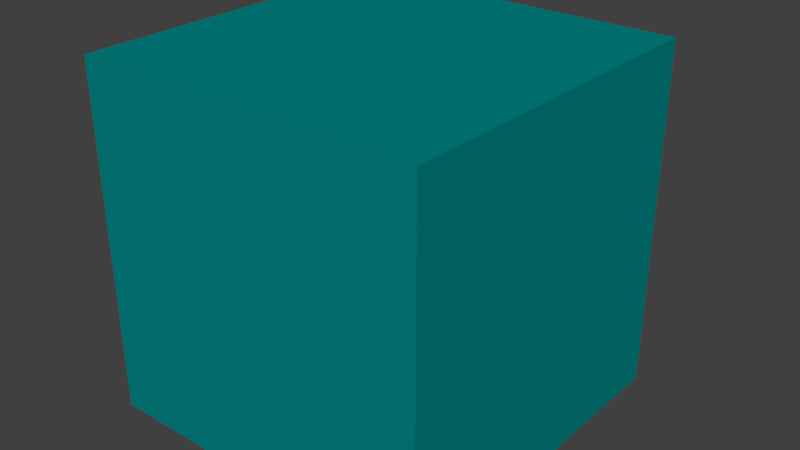 # Source: EnemySponge.blend  (saved by Blender 2.78.0; exported with 4.5.12 LTS)
import bpy
from mathutils import Matrix  # noqa: F401  (used for matrix-valued properties, if any)

bpy.ops.wm.read_factory_settings(use_empty=True)
scene = bpy.context.scene
scene.name = 'Scene'

# ---- collections
col_collection_1 = bpy.data.collections.new('Collection 1'); scene.collection.children.link(col_collection_1)

# ---- materials (node trees are filled in below, after node groups)
mat_spongebase = bpy.data.materials.new('SpongeBase')
mat_spongebase.alpha_threshold = 0.0
mat_spongebase.use_transparent_shadow = False
mat_spongebase.diffuse_color = (0.0, 0.233, 0.2278, 1.0)
mat_spongebase.roughness = 0.5
mat_spongebase.line_color = (0.0, 0.0, 0.0, 1.0)

# ---- material node trees

# ---- world
world_world = bpy.data.worlds.new('World'); scene.world = world_world
world_world.color = (0.05088, 0.05088, 0.05088)
world_world.use_sun_shadow = False
world_world.sun_shadow_jitter_overblur = 0.0
world_world.cycles.sampling_method = 'MANUAL'

# ---- meshes
me_cube = bpy.data.meshes.new('Cube')
me_cube.from_pydata([(1.0, 1.0, 0.009932), (1.0, -1.0, 0.009932), (-1.0, -1.0, 0.009932), (-1.0, 1.0, 0.009932), (1.0, 1.0, 2.01), (1.0, -1.0, 2.01), (-1.0, -1.0, 2.01), (-1.0, 1.0, 2.01), (-0.4811, 1.052, 1.708), (-0.5117, 1.039, 1.725), (-0.5449, 1.025, 1.736), (-0.5795, 1.011, 1.357), (-0.5484, 1.032, 1.36), (-0.5185, 1.052, 1.371), (-0.491, 1.07, 1.389), (-0.4668, 1.086, 1.413), (-0.447, 1.1, 1.442), (-0.4323, 1.11, 1.475), (-0.4232, 1.116, 1.511), (-0.4201, 1.118, 1.548), (-0.4232, 1.116, 1.586), (-0.4323, 1.11, 1.622), (-0.447, 1.1, 1.655), (-0.4668, 1.086, 1.684), (-0.491, 1.07, 1.708), (-0.5185, 1.052, 1.725), (0.5783, 1.047, 1.712), (0.5853, 1.082, 1.702), (0.5917, 1.115, 1.684), (0.5974, 1.143, 1.66), (0.6021, 1.167, 1.631), (0.6055, 1.184, 1.598), (0.6076, 1.195, 1.562), (0.6084, 1.198, 1.524), (0.6076, 1.195, 1.487), (0.6055, 1.184, 1.451), (0.6021, 1.167, 1.418), (0.5974, 1.143, 1.389), (0.5917, 1.115, 1.365), (0.5853, 1.082, 1.347), (0.5783, 1.047, 1.336), (-0.5484, 1.032, 1.736), (-0.5531, 1.038, 1.36), (0.5853, 1.045, 1.712), (0.599, 1.078, 1.702), (0.6117, 1.109, 1.684), (0.6228, 1.136, 1.66), (0.6319, 1.158, 1.631), (0.6387, 1.174, 1.598), (0.6429, 1.184, 1.562), (0.6443, 1.188, 1.524), (0.6429, 1.184, 1.487), (0.6387, 1.174, 1.451), (0.6319, 1.158, 1.418), (0.6228, 1.136, 1.389), (0.6117, 1.109, 1.365), (0.599, 1.078, 1.347), (0.5853, 1.045, 1.336), (-0.5276, 1.063, 1.371), (-0.5042, 1.086, 1.389), (0.5917, 1.042, 1.712), (0.6117, 1.071, 1.702), (0.6301, 1.099, 1.684), (0.6463, 1.123, 1.66), (0.6595, 1.143, 1.631), (0.6693, 1.158, 1.598), (0.6754, 1.167, 1.562), (0.6774, 1.17, 1.524), (0.6754, 1.167, 1.487), (0.6693, 1.158, 1.451), (0.6595, 1.143, 1.418), (0.6463, 1.123, 1.389), (0.6301, 1.099, 1.365), (0.6117, 1.071, 1.347), (0.5917, 1.042, 1.336), (-0.4837, 1.107, 1.413), (-0.4668, 1.124, 1.442), (0.5974, 1.037, 1.712), (0.6228, 1.062, 1.702), (0.6463, 1.086, 1.684), (0.6668, 1.106, 1.66), (0.6836, 1.123, 1.631), (0.6962, 1.136, 1.598), (0.7039, 1.143, 1.562), (0.7065, 1.146, 1.524), (0.7039, 1.143, 1.487), (0.6962, 1.136, 1.451), (0.6836, 1.123, 1.418), (0.6668, 1.106, 1.389), (0.6463, 1.086, 1.365), (0.6228, 1.062, 1.347), (0.5974, 1.037, 1.336), (-0.4543, 1.136, 1.475), (-0.4466, 1.144, 1.511), (0.6021, 1.031, 1.712), (0.6319, 1.051, 1.702), (0.6595, 1.07, 1.684), (0.6836, 1.086, 1.66), (0.7035, 1.099, 1.631), (0.7182, 1.109, 1.598), (0.7273, 1.115, 1.562), (0.7303, 1.117, 1.524), (0.7273, 1.115, 1.487), (0.7182, 1.109, 1.451), (0.7035, 1.099, 1.418), (0.6836, 1.086, 1.389), (0.6595, 1.07, 1.365), (0.6319, 1.051, 1.347), (0.6021, 1.031, 1.336), (0.571, 1.01, 1.333), (-0.444, 1.147, 1.548), (0.6055, 1.025, 1.712), (0.6387, 1.039, 1.702), (0.6693, 1.051, 1.684), (0.6962, 1.062, 1.66), (0.7182, 1.071, 1.631), (0.7346, 1.078, 1.598), (0.7446, 1.082, 1.562), (0.748, 1.084, 1.524), (0.7446, 1.082, 1.487), (0.7346, 1.078, 1.451), (0.7182, 1.071, 1.418), (0.6962, 1.062, 1.389), (0.6693, 1.051, 1.365), (0.6387, 1.039, 1.347), (0.6055, 1.025, 1.336), (-0.4466, 1.144, 1.586), (-0.4543, 1.136, 1.622), (0.6076, 1.018, 1.712), (0.6429, 1.025, 1.702), (0.6754, 1.031, 1.684), (0.7039, 1.037, 1.66), (0.7273, 1.042, 1.631), (0.7446, 1.045, 1.598), (0.7553, 1.047, 1.562), (0.7589, 1.048, 1.524), (0.7553, 1.047, 1.487), (0.7446, 1.045, 1.451), (0.7273, 1.042, 1.418), (0.7039, 1.037, 1.389), (0.6754, 1.031, 1.365), (0.6429, 1.025, 1.347), (0.6076, 1.018, 1.336), (-0.4668, 1.124, 1.655), (-0.4837, 1.107, 1.684), (0.6084, 1.01, 1.712), (0.6443, 1.01, 1.702), (0.6774, 1.01, 1.684), (0.7065, 1.01, 1.66), (0.7303, 1.01, 1.631), (0.748, 1.01, 1.598), (0.7589, 1.01, 1.562), (0.7626, 1.01, 1.524), (0.7589, 1.01, 1.487), (0.748, 1.01, 1.451), (0.7303, 1.01, 1.418), (0.7065, 1.01, 1.389), (0.6774, 1.01, 1.365), (0.6443, 1.01, 1.347), (0.6084, 1.01, 1.336), (-0.5042, 1.086, 1.708), (-0.5276, 1.063, 1.725), (0.6076, 1.003, 1.712), (0.6429, 0.9961, 1.702), (0.6754, 0.9897, 1.684), (0.6754, 0.9897, 1.365), (0.6429, 0.9961, 1.347), (0.6076, 1.003, 1.336), (-0.5531, 1.038, 1.736), (-0.5587, 1.042, 1.36), (0.6055, 0.9961, 1.712), (0.6055, 0.9961, 1.336), (-0.5387, 1.072, 1.371), (-0.5203, 1.1, 1.389), (0.6021, 0.9897, 1.712), (0.6021, 0.9897, 1.336), (-0.5042, 1.124, 1.413), (-0.491, 1.144, 1.442), (-0.4811, 1.158, 1.475), (-0.4751, 1.167, 1.511), (-0.473, 1.171, 1.548), (-0.4751, 1.167, 1.586), (-0.4811, 1.158, 1.622), (-0.491, 1.144, 1.655), (-0.5042, 1.124, 1.684), (-0.5203, 1.1, 1.708), (-0.5387, 1.072, 1.725), (-0.5587, 1.042, 1.736), (-0.5652, 1.046, 1.36), (-0.5514, 1.079, 1.371), (-0.5387, 1.11, 1.389), (0.571, 1.01, 1.716), (-0.5276, 1.136, 1.413), (-0.5185, 1.158, 1.442), (-0.5117, 1.175, 1.475), (-0.5076, 1.185, 1.511), (0.5399, 0.9897, 1.712), (0.5399, 0.9897, 1.336), (-0.5061, 1.188, 1.548), (-0.5076, 1.185, 1.586), (0.5364, 0.9961, 1.712), (0.5364, 0.9961, 1.336), (-0.5117, 1.175, 1.622), (-0.5185, 1.158, 1.655), (0.5343, 1.003, 1.712), (0.499, 0.9961, 1.702), (0.4665, 0.9897, 1.684), (0.4665, 0.9897, 1.365), (0.499, 0.9961, 1.347), (0.5343, 1.003, 1.336), (-0.5276, 1.136, 1.684), (-0.5387, 1.11, 1.708), (0.5336, 1.01, 1.712), (0.4976, 1.01, 1.702), (0.4645, 1.01, 1.684), (0.4354, 1.01, 1.66), (0.4116, 1.01, 1.631), (0.3939, 1.01, 1.598), (0.383, 1.01, 1.562), (0.3793, 1.01, 1.524), (0.383, 1.01, 1.487), (0.3939, 1.01, 1.451), (0.4116, 1.01, 1.418), (0.4354, 1.01, 1.389), (0.4645, 1.01, 1.365), (0.4976, 1.01, 1.347), (0.5336, 1.01, 1.336), (-0.5514, 1.079, 1.725), (-0.5652, 1.046, 1.736), (0.5343, 1.018, 1.712), (0.499, 1.025, 1.702), (0.4665, 1.031, 1.684), (0.438, 1.037, 1.66), (0.4147, 1.042, 1.631), (0.3973, 1.045, 1.598), (0.3866, 1.047, 1.562), (0.383, 1.048, 1.524), (0.3866, 1.047, 1.487), (0.3973, 1.045, 1.451), (0.4147, 1.042, 1.418), (0.438, 1.037, 1.389), (0.4665, 1.031, 1.365), (0.499, 1.025, 1.347), (0.5343, 1.018, 1.336), (-0.5722, 1.048, 1.36), (-0.5652, 1.083, 1.371), (0.5364, 1.025, 1.712), (0.5032, 1.039, 1.702), (0.4726, 1.051, 1.684), (0.4458, 1.062, 1.66), (0.4237, 1.071, 1.631), (0.4074, 1.078, 1.598), (0.3973, 1.082, 1.562), (0.3939, 1.084, 1.524), (0.3973, 1.082, 1.487), (0.4074, 1.078, 1.451), (0.4237, 1.071, 1.418), (0.4458, 1.062, 1.389), (0.4726, 1.051, 1.365), (0.5032, 1.039, 1.347), (0.5364, 1.025, 1.336), (-0.5587, 1.116, 1.389), (-0.5531, 1.144, 1.413), (0.5399, 1.031, 1.712), (0.51, 1.051, 1.702), (0.4824, 1.07, 1.684), (0.4583, 1.086, 1.66), (0.4385, 1.099, 1.631), (0.4237, 1.109, 1.598), (0.4147, 1.115, 1.562), (0.4116, 1.117, 1.524), (0.4147, 1.115, 1.487), (0.4237, 1.109, 1.451), (0.4385, 1.099, 1.418), (0.4583, 1.086, 1.389), (0.4824, 1.07, 1.365), (0.51, 1.051, 1.347), (0.5399, 1.031, 1.336), (-0.5484, 1.167, 1.442), (-0.5449, 1.185, 1.475), (0.5445, 1.037, 1.712), (0.5191, 1.062, 1.702), (0.4957, 1.086, 1.684), (0.4751, 1.106, 1.66), (0.4583, 1.123, 1.631), (0.4458, 1.136, 1.598), (0.438, 1.143, 1.562), (0.4354, 1.146, 1.524), (0.438, 1.143, 1.487), (0.4458, 1.136, 1.451), (0.4583, 1.123, 1.418), (0.4751, 1.106, 1.389), (0.4957, 1.086, 1.365), (0.5191, 1.062, 1.347), (0.5445, 1.037, 1.336), (-0.5428, 1.196, 1.511), (-0.5421, 1.199, 1.548), (0.5502, 1.042, 1.712), (0.5302, 1.071, 1.702), (0.5118, 1.099, 1.684), (0.4957, 1.123, 1.66), (0.4824, 1.143, 1.631), (0.4726, 1.158, 1.598), (0.4665, 1.167, 1.562), (0.4645, 1.17, 1.524), (0.4665, 1.167, 1.487), (0.4726, 1.158, 1.451), (0.4824, 1.143, 1.418), (0.4957, 1.123, 1.389), (0.5118, 1.099, 1.365), (0.5302, 1.071, 1.347), (0.5502, 1.042, 1.336), (-0.5428, 1.196, 1.586), (-0.5449, 1.185, 1.622), (0.5567, 1.045, 1.712), (0.5429, 1.078, 1.702), (0.5302, 1.109, 1.684), (0.5191, 1.136, 1.66), (0.51, 1.158, 1.631), (0.5032, 1.174, 1.598), (0.499, 1.184, 1.562), (0.4976, 1.188, 1.524), (0.499, 1.184, 1.487), (0.5032, 1.174, 1.451), (0.51, 1.158, 1.418), (0.5191, 1.136, 1.389), (0.5302, 1.109, 1.365), (0.5429, 1.078, 1.347), (0.5567, 1.045, 1.336), (-0.5484, 1.167, 1.655), (-0.5531, 1.144, 1.684), (0.5637, 1.047, 1.712), (0.5567, 1.082, 1.702), (0.5502, 1.115, 1.684), (0.5445, 1.143, 1.66), (0.5399, 1.167, 1.631), (0.5364, 1.184, 1.598), (0.5343, 1.195, 1.562), (0.5336, 1.198, 1.524), (0.5343, 1.195, 1.487), (0.5364, 1.184, 1.451), (0.5399, 1.167, 1.418), (0.5445, 1.143, 1.389), (0.5502, 1.115, 1.365), (0.5567, 1.082, 1.347), (0.5637, 1.047, 1.336), (-0.5587, 1.116, 1.708), (-0.5652, 1.083, 1.725), (0.571, 1.048, 1.712), (0.571, 1.084, 1.702), (0.571, 1.117, 1.684), (0.571, 1.146, 1.66), (0.571, 1.17, 1.631), (0.571, 1.188, 1.598), (0.571, 1.198, 1.562), (0.571, 1.202, 1.524), (0.571, 1.198, 1.487), (0.571, 1.188, 1.451), (0.571, 1.17, 1.418), (0.571, 1.146, 1.389), (0.571, 1.117, 1.365), (0.571, 1.084, 1.347), (0.571, 1.048, 1.336), (-0.5722, 1.048, 1.736), (-0.4543, 1.063, 1.684), (-0.4323, 1.072, 1.655), (-0.4159, 1.079, 1.622), (-0.4058, 1.083, 1.586), (-0.4024, 1.085, 1.548), (-0.4058, 1.083, 1.511), (-0.4159, 1.079, 1.475), (-0.4323, 1.072, 1.442), (-0.4543, 1.063, 1.413), (-0.4811, 1.052, 1.389), (-0.5117, 1.039, 1.371), (-0.5449, 1.025, 1.36), (-0.5428, 1.018, 1.736), (-0.5076, 1.025, 1.725), (-0.4751, 1.032, 1.708), (-0.4466, 1.038, 1.684), (-0.4232, 1.042, 1.655), (-0.4058, 1.046, 1.622), (-0.3951, 1.048, 1.586), (-0.3915, 1.049, 1.548), (-0.3951, 1.048, 1.511), (-0.4058, 1.046, 1.475), (-0.4232, 1.042, 1.442), (-0.4466, 1.038, 1.413), (-0.4751, 1.032, 1.389), (-0.5076, 1.025, 1.371), (-0.5428, 1.018, 1.36), (-0.5421, 1.011, 1.736), (-0.5061, 1.011, 1.725), (-0.473, 1.011, 1.708), (-0.444, 1.011, 1.684), (-0.4201, 1.011, 1.655), (-0.4024, 1.011, 1.622), (-0.3915, 1.011, 1.586), (-0.3878, 1.011, 1.548), (-0.3915, 1.011, 1.511), (-0.4024, 1.011, 1.475), (-0.4201, 1.011, 1.442), (-0.444, 1.011, 1.413), (-0.473, 1.011, 1.389), (-0.5061, 1.011, 1.371), (-0.5421, 1.011, 1.36), (-0.5428, 1.004, 1.736), (-0.5076, 0.9969, 1.725), (-0.4751, 0.9904, 1.708), (-0.4751, 0.9904, 1.389), (-0.5076, 0.9969, 1.371), (-0.5428, 1.004, 1.36), (-0.5449, 0.9969, 1.736), (-0.5449, 0.9969, 1.36), (-0.5484, 0.9904, 1.736), (-0.5484, 0.9904, 1.36), (-0.5795, 1.011, 1.74), (-0.6106, 0.9904, 1.736), (-0.6106, 0.9904, 1.36), (-0.614, 0.9969, 1.736), (-0.614, 0.9969, 1.36), (-0.6162, 1.004, 1.736), (-0.6514, 0.9969, 1.725), (-0.6839, 0.9904, 1.708), (-0.6839, 0.9904, 1.389), (-0.6514, 0.9969, 1.371), (-0.6162, 1.004, 1.36), (-0.6169, 1.011, 1.736), (-0.6528, 1.011, 1.725), (-0.686, 1.011, 1.708), (-0.715, 1.011, 1.684), (-0.7389, 1.011, 1.655), (-0.7566, 1.011, 1.622), (-0.7675, 1.011, 1.586), (-0.7712, 1.011, 1.548), (-0.7675, 1.011, 1.511), (-0.7566, 1.011, 1.475), (-0.7389, 1.011, 1.442), (-0.715, 1.011, 1.413), (-0.686, 1.011, 1.389), (-0.6528, 1.011, 1.371), (-0.6169, 1.011, 1.36), (-0.6162, 1.018, 1.736), (-0.6514, 1.025, 1.725), (-0.6839, 1.032, 1.708), (-0.7124, 1.038, 1.684), (-0.7358, 1.042, 1.655), (-0.7532, 1.046, 1.622), (-0.7639, 1.048, 1.586), (-0.7675, 1.049, 1.548), (-0.7639, 1.048, 1.511), (-0.7532, 1.046, 1.475), (-0.7358, 1.042, 1.442), (-0.7124, 1.038, 1.413), (-0.6839, 1.032, 1.389), (-0.6514, 1.025, 1.371), (-0.6162, 1.018, 1.36), (-0.614, 1.025, 1.736), (-0.6473, 1.039, 1.725), (-0.6779, 1.052, 1.708), (-0.7047, 1.063, 1.684), (-0.7267, 1.072, 1.655), (-0.7431, 1.079, 1.622), (-0.7532, 1.083, 1.586), (-0.7566, 1.085, 1.548), (-0.7532, 1.083, 1.511), (-0.7431, 1.079, 1.475), (-0.7267, 1.072, 1.442), (-0.7047, 1.063, 1.413), (-0.6779, 1.052, 1.389), (-0.6473, 1.039, 1.371), (-0.614, 1.025, 1.36), (-0.6106, 1.032, 1.736), (-0.6405, 1.052, 1.725), (-0.668, 1.07, 1.708), (-0.6922, 1.086, 1.684), (-0.712, 1.1, 1.655), (-0.7267, 1.11, 1.622), (-0.7358, 1.116, 1.586), (-0.7389, 1.118, 1.548), (-0.7358, 1.116, 1.511), (-0.7267, 1.11, 1.475), (-0.712, 1.1, 1.442), (-0.6922, 1.086, 1.413), (-0.668, 1.07, 1.389), (-0.6405, 1.052, 1.371), (-0.6106, 1.032, 1.36), (-0.6059, 1.038, 1.736), (-0.6314, 1.063, 1.725), (-0.6548, 1.086, 1.708), (-0.6753, 1.107, 1.684), (-0.6922, 1.124, 1.655), (-0.7047, 1.136, 1.622), (-0.7124, 1.144, 1.586), (-0.715, 1.147, 1.548), (-0.7124, 1.144, 1.511), (-0.7047, 1.136, 1.475), (-0.6922, 1.124, 1.442), (-0.6753, 1.107, 1.413), (-0.6548, 1.086, 1.389), (-0.6314, 1.063, 1.371), (-0.6059, 1.038, 1.36), (-0.6003, 1.042, 1.736), (-0.6202, 1.072, 1.725), (-0.6386, 1.1, 1.708), (-0.6548, 1.124, 1.684), (-0.668, 1.144, 1.655), (-0.6779, 1.158, 1.622), (-0.6839, 1.167, 1.586), (-0.686, 1.171, 1.548), (-0.6839, 1.167, 1.511), (-0.6779, 1.158, 1.475), (-0.668, 1.144, 1.442), (-0.6548, 1.124, 1.413), (-0.6386, 1.1, 1.389), (-0.6202, 1.072, 1.371), (-0.6003, 1.042, 1.36), (-0.5938, 1.046, 1.736), (-0.6076, 1.079, 1.725), (-0.6202, 1.11, 1.708), (-0.6314, 1.136, 1.684), (-0.6405, 1.158, 1.655), (-0.6473, 1.175, 1.622), (-0.6514, 1.185, 1.586), (-0.6528, 1.188, 1.548), (-0.6514, 1.185, 1.511), (-0.6473, 1.175, 1.475), (-0.6405, 1.158, 1.442), (-0.6314, 1.136, 1.413), (-0.6202, 1.11, 1.389), (-0.6076, 1.079, 1.371), (-0.5938, 1.046, 1.36), (-0.5868, 1.048, 1.736), (-0.5938, 1.083, 1.725), (-0.6003, 1.116, 1.708), (-0.6059, 1.144, 1.684), (-0.6106, 1.167, 1.655), (-0.614, 1.185, 1.622), (-0.6162, 1.196, 1.586), (-0.6169, 1.199, 1.548), (-0.6162, 1.196, 1.511), (-0.614, 1.185, 1.475), (-0.6106, 1.167, 1.442), (-0.6059, 1.144, 1.413), (-0.6003, 1.116, 1.389), (-0.5938, 1.083, 1.371), (-0.5868, 1.048, 1.36), (-0.5795, 1.049, 1.736), (-0.5795, 1.085, 1.725), (-0.5795, 1.118, 1.708), (-0.5795, 1.147, 1.684), (-0.5795, 1.171, 1.655), (-0.5795, 1.188, 1.622), (-0.5795, 1.199, 1.586), (-0.5795, 1.203, 1.548), (-0.5795, 1.199, 1.511), (-0.5795, 1.188, 1.475), (-0.5795, 1.171, 1.442), (-0.5795, 1.147, 1.413), (-0.5795, 1.118, 1.389), (-0.5795, 1.085, 1.371), (-0.5795, 1.049, 1.36)], [], [(0, 1, 2, 3), (4, 7, 6, 5), (0, 4, 5, 1), (1, 5, 6, 2), (2, 6, 7, 3), (4, 0, 3, 7), (361, 360, 38, 39), (354, 353, 31, 32), (362, 361, 39, 40), (355, 354, 32, 33), (348, 191, 26), (109, 362, 40), (356, 355, 33, 34), (349, 348, 26, 27), (357, 356, 34, 35), (350, 349, 27, 28), (358, 357, 35, 36), (351, 350, 28, 29), (359, 358, 36, 37), (352, 351, 29, 30), (360, 359, 37, 38), (353, 352, 30, 31), (30, 29, 46, 47), (38, 37, 54, 55), (31, 30, 47, 48), (39, 38, 55, 56), (32, 31, 48, 49), (40, 39, 56, 57), (33, 32, 49, 50), (26, 191, 43), (109, 40, 57), (34, 33, 50, 51), (27, 26, 43, 44), (35, 34, 51, 52), (28, 27, 44, 45), (36, 35, 52, 53), (29, 28, 45, 46), (37, 36, 53, 54), (51, 50, 67, 68), (44, 43, 60, 61), (52, 51, 68, 69), (45, 44, 61, 62), (53, 52, 69, 70), (46, 45, 62, 63), (54, 53, 70, 71), (47, 46, 63, 64), (55, 54, 71, 72), (48, 47, 64, 65), (56, 55, 72, 73), (49, 48, 65, 66), (57, 56, 73, 74), (50, 49, 66, 67), (43, 191, 60), (109, 57, 74), (72, 71, 88, 89), (65, 64, 81, 82), (73, 72, 89, 90), (66, 65, 82, 83), (74, 73, 90, 91), (67, 66, 83, 84), (60, 191, 77), (109, 74, 91), (68, 67, 84, 85), (61, 60, 77, 78), (69, 68, 85, 86), (62, 61, 78, 79), (70, 69, 86, 87), (63, 62, 79, 80), (71, 70, 87, 88), (64, 63, 80, 81), (86, 85, 102, 103), (79, 78, 95, 96), (87, 86, 103, 104), (80, 79, 96, 97), (88, 87, 104, 105), (81, 80, 97, 98), (89, 88, 105, 106), (82, 81, 98, 99), (90, 89, 106, 107), (83, 82, 99, 100), (91, 90, 107, 108), (84, 83, 100, 101), (77, 191, 94), (109, 91, 108), (85, 84, 101, 102), (78, 77, 94, 95), (107, 106, 123, 124), (100, 99, 116, 117), (108, 107, 124, 125), (101, 100, 117, 118), (94, 191, 111), (109, 108, 125), (102, 101, 118, 119), (95, 94, 111, 112), (103, 102, 119, 120), (96, 95, 112, 113), (104, 103, 120, 121), (97, 96, 113, 114), (105, 104, 121, 122), (98, 97, 114, 115), (106, 105, 122, 123), (99, 98, 115, 116), (113, 112, 129, 130), (121, 120, 137, 138), (114, 113, 130, 131), (122, 121, 138, 139), (115, 114, 131, 132), (123, 122, 139, 140), (116, 115, 132, 133), (124, 123, 140, 141), (117, 116, 133, 134), (125, 124, 141, 142), (118, 117, 134, 135), (111, 191, 128), (109, 125, 142), (119, 118, 135, 136), (112, 111, 128, 129), (120, 119, 136, 137), (134, 133, 150, 151), (142, 141, 158, 159), (135, 134, 151, 152), (128, 191, 145), (109, 142, 159), (136, 135, 152, 153), (129, 128, 145, 146), (137, 136, 153, 154), (130, 129, 146, 147), (138, 137, 154, 155), (131, 130, 147, 148), (139, 138, 155, 156), (132, 131, 148, 149), (140, 139, 156, 157), (133, 132, 149, 150), (141, 140, 157, 158), (158, 157, 165, 166), (159, 158, 166, 167), (145, 191, 162), (109, 159, 167), (146, 145, 162, 163), (147, 146, 163, 164), (162, 191, 170), (109, 167, 171), (170, 191, 174), (109, 171, 175), (196, 191, 200), (109, 197, 201), (200, 191, 204), (109, 201, 209), (208, 207, 224, 225), (209, 208, 225, 226), (204, 191, 212), (109, 209, 226), (205, 204, 212, 213), (206, 205, 213, 214), (212, 191, 229), (109, 226, 243), (220, 219, 236, 237), (213, 212, 229, 230), (221, 220, 237, 238), (214, 213, 230, 231), (222, 221, 238, 239), (215, 214, 231, 232), (223, 222, 239, 240), (216, 215, 232, 233), (224, 223, 240, 241), (217, 216, 233, 234), (225, 224, 241, 242), (218, 217, 234, 235), (226, 225, 242, 243), (219, 218, 235, 236), (233, 232, 249, 250), (241, 240, 257, 258), (234, 233, 250, 251), (242, 241, 258, 259), (235, 234, 251, 252), (243, 242, 259, 260), (236, 235, 252, 253), (229, 191, 246), (109, 243, 260), (237, 236, 253, 254), (230, 229, 246, 247), (238, 237, 254, 255), (231, 230, 247, 248), (239, 238, 255, 256), (232, 231, 248, 249), (240, 239, 256, 257), (254, 253, 270, 271), (247, 246, 263, 264), (255, 254, 271, 272), (248, 247, 264, 265), (256, 255, 272, 273), (249, 248, 265, 266), (257, 256, 273, 274), (250, 249, 266, 267), (258, 257, 274, 275), (251, 250, 267, 268), (259, 258, 275, 276), (252, 251, 268, 269), (260, 259, 276, 277), (253, 252, 269, 270), (246, 191, 263), (109, 260, 277), (275, 274, 291, 292), (268, 267, 284, 285), (276, 275, 292, 293), (269, 268, 285, 286), (277, 276, 293, 294), (270, 269, 286, 287), (263, 191, 280), (109, 277, 294), (271, 270, 287, 288), (264, 263, 280, 281), (272, 271, 288, 289), (265, 264, 281, 282), (273, 272, 289, 290), (266, 265, 282, 283), (274, 273, 290, 291), (267, 266, 283, 284), (281, 280, 297, 298), (289, 288, 305, 306), (282, 281, 298, 299), (290, 289, 306, 307), (283, 282, 299, 300), (291, 290, 307, 308), (284, 283, 300, 301), (292, 291, 308, 309), (285, 284, 301, 302), (293, 292, 309, 310), (286, 285, 302, 303), (294, 293, 310, 311), (287, 286, 303, 304), (280, 191, 297), (109, 294, 311), (288, 287, 304, 305), (302, 301, 318, 319), (310, 309, 326, 327), (303, 302, 319, 320), (311, 310, 327, 328), (304, 303, 320, 321), (297, 191, 314), (109, 311, 328), (305, 304, 321, 322), (298, 297, 314, 315), (306, 305, 322, 323), (299, 298, 315, 316), (307, 306, 323, 324), (300, 299, 316, 317), (308, 307, 324, 325), (301, 300, 317, 318), (309, 308, 325, 326), (323, 322, 339, 340), (316, 315, 332, 333), (324, 323, 340, 341), (317, 316, 333, 334), (325, 324, 341, 342), (318, 317, 334, 335), (326, 325, 342, 343), (319, 318, 335, 336), (327, 326, 343, 344), (320, 319, 336, 337), (328, 327, 344, 345), (321, 320, 337, 338), (314, 191, 331), (109, 328, 345), (322, 321, 338, 339), (315, 314, 331, 332), (344, 343, 360, 361), (337, 336, 353, 354), (345, 344, 361, 362), (338, 337, 354, 355), (331, 191, 348), (109, 345, 362), (339, 338, 355, 356), (332, 331, 348, 349), (340, 339, 356, 357), (333, 332, 349, 350), (341, 340, 357, 358), (334, 333, 350, 351), (342, 341, 358, 359), (335, 334, 351, 352), (343, 342, 359, 360), (336, 335, 352, 353), (560, 559, 261, 245), (553, 552, 313, 312), (561, 560, 245, 244), (554, 553, 312, 296), (547, 416, 363), (11, 561, 244), (555, 554, 296, 295), (548, 547, 363, 347), (556, 555, 295, 279), (549, 548, 347, 346), (557, 556, 279, 278), (550, 549, 346, 330), (558, 557, 278, 262), (551, 550, 330, 329), (559, 558, 262, 261), (552, 551, 329, 313), (329, 330, 210, 203), (261, 262, 192, 190), (313, 329, 203, 202), (245, 261, 190, 189), (312, 313, 202, 199), (244, 245, 189, 188), (296, 312, 199, 198), (363, 416, 228), (11, 244, 188), (295, 296, 198, 195), (347, 363, 228, 227), (279, 295, 195, 194), (346, 347, 227, 211), (278, 279, 194, 193), (330, 346, 211, 210), (262, 278, 193, 192), (195, 198, 180, 179), (227, 228, 187, 186), (194, 195, 179, 178), (211, 227, 186, 185), (193, 194, 178, 177), (210, 211, 185, 184), (192, 193, 177, 176), (203, 210, 184, 183), (190, 192, 176, 173), (202, 203, 183, 182), (189, 190, 173, 172), (199, 202, 182, 181), (188, 189, 172, 169), (198, 199, 181, 180), (228, 416, 187), (11, 188, 169), (173, 176, 75, 59), (182, 183, 143, 127), (172, 173, 59, 58), (181, 182, 127, 126), (169, 172, 58, 42), (180, 181, 126, 110), (187, 416, 168), (11, 169, 42), (179, 180, 110, 93), (186, 187, 168, 161), (178, 179, 93, 92), (185, 186, 161, 160), (177, 178, 92, 76), (184, 185, 160, 144), (176, 177, 76, 75), (183, 184, 144, 143), (92, 93, 18, 17), (160, 161, 25, 24), (76, 92, 17, 16), (144, 160, 24, 23), (75, 76, 16, 15), (143, 144, 23, 22), (59, 75, 15, 14), (127, 143, 22, 21), (58, 59, 14, 13), (126, 127, 21, 20), (42, 58, 13, 12), (110, 126, 20, 19), (168, 416, 41), (11, 42, 12), (93, 110, 19, 18), (161, 168, 41, 25), (13, 14, 373, 374), (20, 21, 366, 367), (12, 13, 374, 375), (19, 20, 367, 368), (41, 416, 10), (11, 12, 375), (18, 19, 368, 369), (25, 41, 10, 9), (17, 18, 369, 370), (24, 25, 9, 8), (16, 17, 370, 371), (23, 24, 8, 364), (15, 16, 371, 372), (22, 23, 364, 365), (14, 15, 372, 373), (21, 22, 365, 366), (8, 9, 377, 378), (371, 370, 385, 386), (364, 8, 378, 379), (372, 371, 386, 387), (365, 364, 379, 380), (373, 372, 387, 388), (366, 365, 380, 381), (374, 373, 388, 389), (367, 366, 381, 382), (375, 374, 389, 390), (368, 367, 382, 383), (10, 416, 376), (11, 375, 390), (369, 368, 383, 384), (9, 10, 376, 377), (370, 369, 384, 385), (382, 381, 396, 397), (390, 389, 404, 405), (383, 382, 397, 398), (376, 416, 391), (11, 390, 405), (384, 383, 398, 399), (377, 376, 391, 392), (385, 384, 399, 400), (378, 377, 392, 393), (386, 385, 400, 401), (379, 378, 393, 394), (387, 386, 401, 402), (380, 379, 394, 395), (388, 387, 402, 403), (381, 380, 395, 396), (389, 388, 403, 404), (404, 403, 409, 410), (405, 404, 410, 411), (391, 416, 406), (11, 405, 411), (392, 391, 406, 407), (393, 392, 407, 408), (406, 416, 412), (11, 411, 413), (412, 416, 414), (11, 413, 415), (417, 416, 419), (11, 418, 420), (419, 416, 421), (11, 420, 426), (425, 424, 439, 440), (426, 425, 440, 441), (421, 416, 427), (11, 426, 441), (422, 421, 427, 428), (423, 422, 428, 429), (427, 416, 442), (11, 441, 456), (435, 434, 449, 450), (428, 427, 442, 443), (436, 435, 450, 451), (429, 428, 443, 444), (437, 436, 451, 452), (430, 429, 444, 445), (438, 437, 452, 453), (431, 430, 445, 446), (439, 438, 453, 454), (432, 431, 446, 447), (440, 439, 454, 455), (433, 432, 447, 448), (441, 440, 455, 456), (434, 433, 448, 449), (446, 445, 460, 461), (454, 453, 468, 469), (447, 446, 461, 462), (455, 454, 469, 470), (448, 447, 462, 463), (456, 455, 470, 471), (449, 448, 463, 464), (442, 416, 457), (11, 456, 471), (450, 449, 464, 465), (443, 442, 457, 458), (451, 450, 465, 466), (444, 443, 458, 459), (452, 451, 466, 467), (445, 444, 459, 460), (453, 452, 467, 468), (465, 464, 479, 480), (458, 457, 472, 473), (466, 465, 480, 481), (459, 458, 473, 474), (467, 466, 481, 482), (460, 459, 474, 475), (468, 467, 482, 483), (461, 460, 475, 476), (469, 468, 483, 484), (462, 461, 476, 477), (470, 469, 484, 485), (463, 462, 477, 478), (471, 470, 485, 486), (464, 463, 478, 479), (457, 416, 472), (11, 471, 486), (484, 483, 498, 499), (477, 476, 491, 492), (485, 484, 499, 500), (478, 477, 492, 493), (486, 485, 500, 501), (479, 478, 493, 494), (472, 416, 487), (11, 486, 501), (480, 479, 494, 495), (473, 472, 487, 488), (481, 480, 495, 496), (474, 473, 488, 489), (482, 481, 496, 497), (475, 474, 489, 490), (483, 482, 497, 498), (476, 475, 490, 491), (488, 487, 502, 503), (496, 495, 510, 511), (489, 488, 503, 504), (497, 496, 511, 512), (490, 489, 504, 505), (498, 497, 512, 513), (491, 490, 505, 506), (499, 498, 513, 514), (492, 491, 506, 507), (500, 499, 514, 515), (493, 492, 507, 508), (501, 500, 515, 516), (494, 493, 508, 509), (487, 416, 502), (11, 501, 516), (495, 494, 509, 510), (507, 506, 521, 522), (515, 514, 529, 530), (508, 507, 522, 523), (516, 515, 530, 531), (509, 508, 523, 524), (502, 416, 517), (11, 516, 531), (510, 509, 524, 525), (503, 502, 517, 518), (511, 510, 525, 526), (504, 503, 518, 519), (512, 511, 526, 527), (505, 504, 519, 520), (513, 512, 527, 528), (506, 505, 520, 521), (514, 513, 528, 529), (526, 525, 540, 541), (519, 518, 533, 534), (527, 526, 541, 542), (520, 519, 534, 535), (528, 527, 542, 543), (521, 520, 535, 536), (529, 528, 543, 544), (522, 521, 536, 537), (530, 529, 544, 545), (523, 522, 537, 538), (531, 530, 545, 546), (524, 523, 538, 539), (517, 416, 532), (11, 531, 546), (525, 524, 539, 540), (518, 517, 532, 533), (545, 544, 559, 560), (538, 537, 552, 553), (546, 545, 560, 561), (539, 538, 553, 554), (532, 416, 547), (11, 546, 561), (540, 539, 554, 555), (533, 532, 547, 548), (541, 540, 555, 556), (534, 533, 548, 549), (542, 541, 556, 557), (535, 534, 549, 550), (543, 542, 557, 558), (536, 535, 550, 551), (544, 543, 558, 559), (537, 536, 551, 552)])
me_cube.materials.append(mat_spongebase)
me_cube.use_remesh_preserve_volume = False
me_cube.use_remesh_preserve_attributes = False
me_cube.use_mirror_vertex_groups = False
me_cube.update()

# ---- objects
ob_cube = bpy.data.objects.new('Cube', me_cube)

# ---- transforms, parenting, visibility, modifiers, constraints
ob_cube.location = (0.0, -0.394, 0.0)
ob_cube.lock_rotations_4d = False
ob_cube.empty_display_type = 'ARROWS'
ob_cube.lineart.crease_threshold = 0.0

# ---- collection membership
col_collection_1.objects.link(ob_cube)

# ---- scene / render settings (as saved in the file)
scene.frame_start = 1; scene.frame_end = 55; scene.frame_set(55)
scene.render.engine = 'BLENDER_EEVEE_NEXT'
scene.render.resolution_percentage = 50
scene.render.dither_intensity = 0.0
scene.cycles.use_denoising = False
scene.cycles.samples = 128
scene.cycles.sampling_pattern = 'TABULATED_SOBOL'
scene.cycles.light_sampling_threshold = 0.0
scene.cycles.use_adaptive_sampling = False
scene.cycles.use_light_tree = False
scene.cycles.blur_glossy = 0.0
scene.cycles.sample_clamp_indirect = 0.0
scene.view_settings.view_transform = 'Standard'
bpy.context.view_layer.update()

# ---- added for rendering (the .blend has no active camera and no usable light): camera, sun
cam_auto = bpy.data.cameras.new('AutoCamera')
cam_auto.lens = 50.0
cam_auto.sensor_width = 36.0
cam_auto.clip_end = 1000.0
ob_auto_camera = bpy.data.objects.new('AutoCamera', cam_auto)
scene.collection.objects.link(ob_auto_camera)
ob_auto_camera.location = (3.31696, -4.27298, 3.6635)
ob_auto_camera.rotation_euler = (1.09748, -7.21219e-08, 0.694738)
scene.camera = ob_auto_camera
light_auto_sun = bpy.data.lights.new('AutoSun', 'SUN')
light_auto_sun.energy = 3.0
light_auto_sun.angle = 0.0523599
ob_auto_sun = bpy.data.objects.new('AutoSun', light_auto_sun)
scene.collection.objects.link(ob_auto_sun)
ob_auto_sun.rotation_euler = (0.872665, 0.174533, 0.523599)
bpy.context.view_layer.update()

